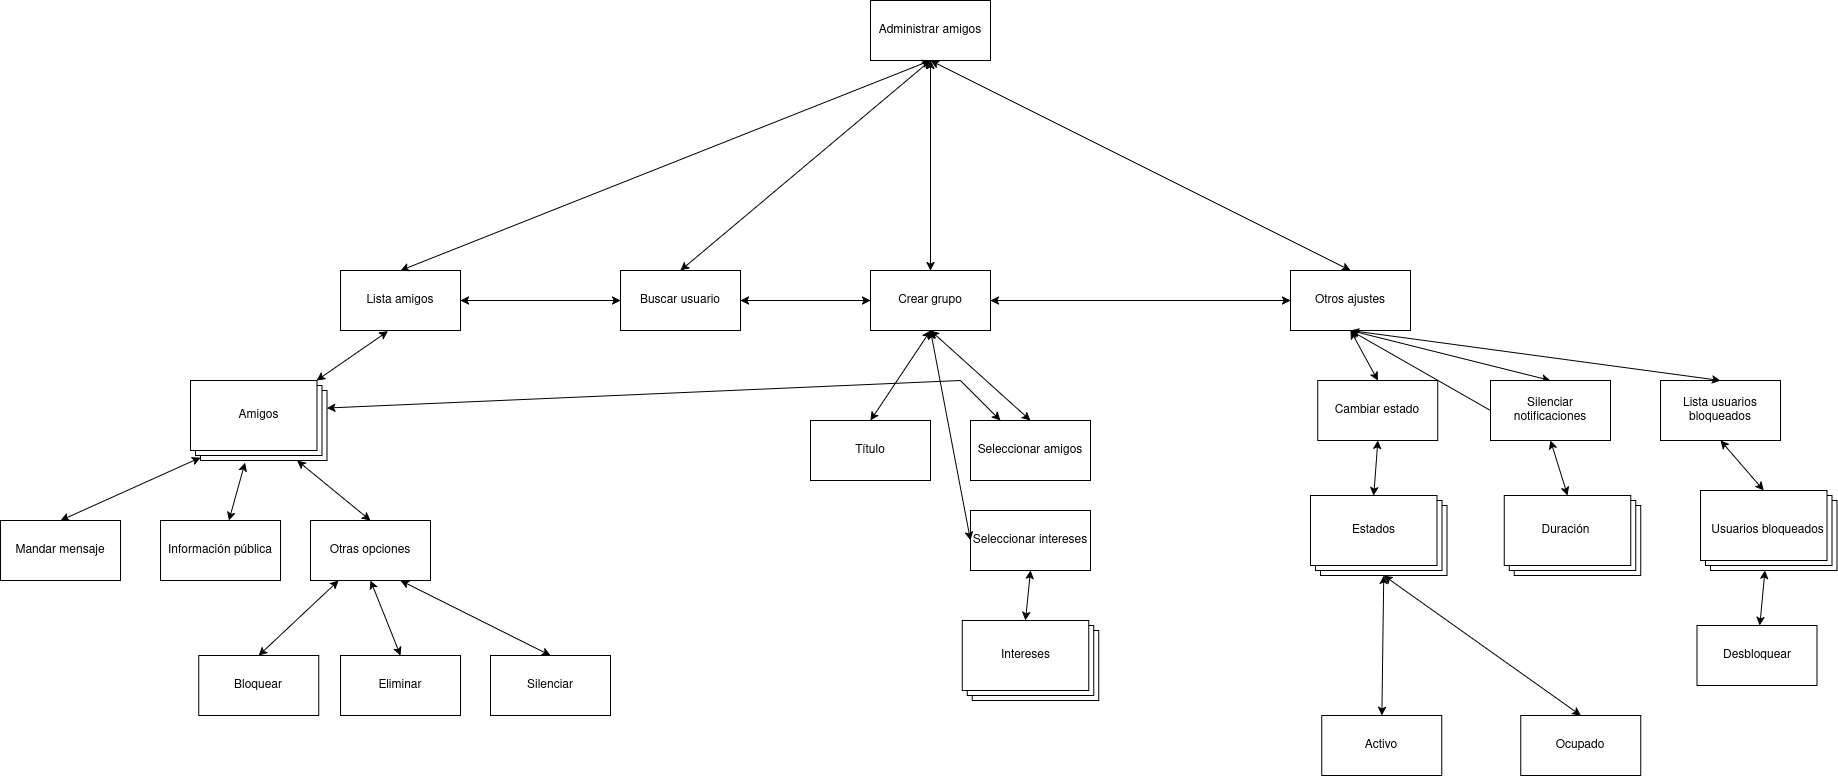

The diagram above was exported from draw.io. Its source (the exported page's mxGraphModel, read from the mxfile embedded in the PNG):
<mxGraphModel dx="1829" dy="1748" grid="1" gridSize="10" guides="1" tooltips="1" connect="1" arrows="1" fold="1" page="1" pageScale="1" pageWidth="827" pageHeight="1169" math="0" shadow="0">
  <root>
    <mxCell id="0" />
    <mxCell id="1" parent="0" />
    <mxCell id="zIs7yRXelHa7Co4pV2dl-1" value="Buscar usuario" style="rounded=0;whiteSpace=wrap;html=1;" parent="1" vertex="1">
      <mxGeometry x="170" y="140" width="120" height="60" as="geometry" />
    </mxCell>
    <mxCell id="zIs7yRXelHa7Co4pV2dl-2" value="Crear grupo" style="rounded=0;whiteSpace=wrap;html=1;" parent="1" vertex="1">
      <mxGeometry x="420" y="140" width="120" height="60" as="geometry" />
    </mxCell>
    <mxCell id="zIs7yRXelHa7Co4pV2dl-4" value="Otros ajustes" style="rounded=0;whiteSpace=wrap;html=1;" parent="1" vertex="1">
      <mxGeometry x="840" y="140" width="120" height="60" as="geometry" />
    </mxCell>
    <mxCell id="zIs7yRXelHa7Co4pV2dl-5" value="Lista amigos" style="rounded=0;whiteSpace=wrap;html=1;" parent="1" vertex="1">
      <mxGeometry x="-110" y="140" width="120" height="60" as="geometry" />
    </mxCell>
    <mxCell id="zIs7yRXelHa7Co4pV2dl-6" value="" style="endArrow=classic;startArrow=classic;html=1;rounded=0;entryX=0;entryY=0.5;entryDx=0;entryDy=0;exitX=1;exitY=0.5;exitDx=0;exitDy=0;" parent="1" source="zIs7yRXelHa7Co4pV2dl-5" target="zIs7yRXelHa7Co4pV2dl-1" edge="1">
      <mxGeometry width="50" height="50" relative="1" as="geometry">
        <mxPoint x="400" y="380" as="sourcePoint" />
        <mxPoint x="450" y="330" as="targetPoint" />
      </mxGeometry>
    </mxCell>
    <mxCell id="zIs7yRXelHa7Co4pV2dl-7" value="" style="endArrow=classic;startArrow=classic;html=1;rounded=0;entryX=0;entryY=0.5;entryDx=0;entryDy=0;exitX=1;exitY=0.5;exitDx=0;exitDy=0;" parent="1" source="zIs7yRXelHa7Co4pV2dl-1" target="zIs7yRXelHa7Co4pV2dl-2" edge="1">
      <mxGeometry width="50" height="50" relative="1" as="geometry">
        <mxPoint x="330" y="220" as="sourcePoint" />
        <mxPoint x="380" y="170" as="targetPoint" />
      </mxGeometry>
    </mxCell>
    <mxCell id="zIs7yRXelHa7Co4pV2dl-9" value="" style="endArrow=classic;startArrow=classic;html=1;rounded=0;entryX=0;entryY=0.5;entryDx=0;entryDy=0;exitX=1;exitY=0.5;exitDx=0;exitDy=0;" parent="1" source="zIs7yRXelHa7Co4pV2dl-2" target="zIs7yRXelHa7Co4pV2dl-4" edge="1">
      <mxGeometry width="50" height="50" relative="1" as="geometry">
        <mxPoint x="920" y="170" as="sourcePoint" />
        <mxPoint x="860" y="180" as="targetPoint" />
      </mxGeometry>
    </mxCell>
    <mxCell id="Ft-X4LUALWvLBpgcqZ3e-7" style="rounded=0;orthogonalLoop=1;jettySize=auto;html=1;entryX=0.5;entryY=0;entryDx=0;entryDy=0;startArrow=classic;startFill=1;" parent="1" target="Ft-X4LUALWvLBpgcqZ3e-4" edge="1">
      <mxGeometry relative="1" as="geometry">
        <mxPoint x="-250" y="327.00000000000045" as="sourcePoint" />
      </mxGeometry>
    </mxCell>
    <mxCell id="Ft-X4LUALWvLBpgcqZ3e-9" style="rounded=0;orthogonalLoop=1;jettySize=auto;html=1;entryX=0.5;entryY=0;entryDx=0;entryDy=0;startArrow=classic;startFill=1;" parent="1" target="Ft-X4LUALWvLBpgcqZ3e-6" edge="1">
      <mxGeometry relative="1" as="geometry">
        <mxPoint x="-153.33333333333303" y="330" as="sourcePoint" />
      </mxGeometry>
    </mxCell>
    <mxCell id="zIs7yRXelHa7Co4pV2dl-12" value="Título" style="rounded=0;whiteSpace=wrap;html=1;" parent="1" vertex="1">
      <mxGeometry x="360" y="290" width="120" height="60" as="geometry" />
    </mxCell>
    <mxCell id="zIs7yRXelHa7Co4pV2dl-13" value="Seleccionar amigos" style="rounded=0;whiteSpace=wrap;html=1;" parent="1" vertex="1">
      <mxGeometry x="520" y="290" width="120" height="60" as="geometry" />
    </mxCell>
    <mxCell id="zIs7yRXelHa7Co4pV2dl-14" value="Seleccionar intereses" style="rounded=0;whiteSpace=wrap;html=1;" parent="1" vertex="1">
      <mxGeometry x="520" y="380" width="120" height="60" as="geometry" />
    </mxCell>
    <mxCell id="zIs7yRXelHa7Co4pV2dl-24" value="" style="endArrow=classic;startArrow=classic;html=1;rounded=0;entryX=0;entryY=0;entryDx=63.25;entryDy=0;exitX=0.5;exitY=1;exitDx=0;exitDy=0;entryPerimeter=0;" parent="1" source="zIs7yRXelHa7Co4pV2dl-14" target="Ft-X4LUALWvLBpgcqZ3e-18" edge="1">
      <mxGeometry width="50" height="50" relative="1" as="geometry">
        <mxPoint x="460" y="620" as="sourcePoint" />
        <mxPoint x="580" y="495" as="targetPoint" />
      </mxGeometry>
    </mxCell>
    <mxCell id="zIs7yRXelHa7Co4pV2dl-26" value="" style="endArrow=classic;startArrow=classic;html=1;rounded=0;entryX=0.5;entryY=1;entryDx=0;entryDy=0;exitX=0.5;exitY=0;exitDx=0;exitDy=0;" parent="1" source="zIs7yRXelHa7Co4pV2dl-12" target="zIs7yRXelHa7Co4pV2dl-2" edge="1">
      <mxGeometry width="50" height="50" relative="1" as="geometry">
        <mxPoint x="300" y="550" as="sourcePoint" />
        <mxPoint x="350" y="500" as="targetPoint" />
      </mxGeometry>
    </mxCell>
    <mxCell id="zIs7yRXelHa7Co4pV2dl-27" value="" style="endArrow=classic;startArrow=classic;html=1;rounded=0;entryX=0.5;entryY=1;entryDx=0;entryDy=0;exitX=0.5;exitY=0;exitDx=0;exitDy=0;" parent="1" source="zIs7yRXelHa7Co4pV2dl-13" target="zIs7yRXelHa7Co4pV2dl-2" edge="1">
      <mxGeometry width="50" height="50" relative="1" as="geometry">
        <mxPoint x="510" y="630" as="sourcePoint" />
        <mxPoint x="560" y="580" as="targetPoint" />
      </mxGeometry>
    </mxCell>
    <mxCell id="zIs7yRXelHa7Co4pV2dl-28" value="" style="endArrow=classic;startArrow=classic;html=1;rounded=0;entryX=0.5;entryY=1;entryDx=0;entryDy=0;exitX=0;exitY=0.5;exitDx=0;exitDy=0;" parent="1" source="zIs7yRXelHa7Co4pV2dl-14" target="zIs7yRXelHa7Co4pV2dl-2" edge="1">
      <mxGeometry width="50" height="50" relative="1" as="geometry">
        <mxPoint x="350" y="530" as="sourcePoint" />
        <mxPoint x="400" y="480" as="targetPoint" />
      </mxGeometry>
    </mxCell>
    <mxCell id="zIs7yRXelHa7Co4pV2dl-39" value="" style="endArrow=classic;startArrow=classic;html=1;rounded=0;entryX=0.395;entryY=1.012;entryDx=0;entryDy=0;entryPerimeter=0;" parent="1" source="Ft-X4LUALWvLBpgcqZ3e-1" target="zIs7yRXelHa7Co4pV2dl-5" edge="1">
      <mxGeometry width="50" height="50" relative="1" as="geometry">
        <mxPoint x="-180" y="240" as="sourcePoint" />
        <mxPoint x="-220" y="260" as="targetPoint" />
      </mxGeometry>
    </mxCell>
    <mxCell id="zIs7yRXelHa7Co4pV2dl-41" value="Administrar amigos" style="rounded=0;whiteSpace=wrap;html=1;" parent="1" vertex="1">
      <mxGeometry x="420" y="-130" width="120" height="60" as="geometry" />
    </mxCell>
    <mxCell id="zIs7yRXelHa7Co4pV2dl-42" value="" style="endArrow=classic;startArrow=classic;html=1;rounded=0;entryX=0.5;entryY=1;entryDx=0;entryDy=0;exitX=0.5;exitY=0;exitDx=0;exitDy=0;" parent="1" source="zIs7yRXelHa7Co4pV2dl-5" target="zIs7yRXelHa7Co4pV2dl-41" edge="1">
      <mxGeometry width="50" height="50" relative="1" as="geometry">
        <mxPoint x="40" y="90" as="sourcePoint" />
        <mxPoint x="90" y="40" as="targetPoint" />
      </mxGeometry>
    </mxCell>
    <mxCell id="zIs7yRXelHa7Co4pV2dl-43" value="" style="endArrow=classic;startArrow=classic;html=1;rounded=0;entryX=0.5;entryY=1;entryDx=0;entryDy=0;exitX=0.5;exitY=0;exitDx=0;exitDy=0;" parent="1" source="zIs7yRXelHa7Co4pV2dl-1" target="zIs7yRXelHa7Co4pV2dl-41" edge="1">
      <mxGeometry width="50" height="50" relative="1" as="geometry">
        <mxPoint x="460" y="70" as="sourcePoint" />
        <mxPoint x="510" y="20" as="targetPoint" />
      </mxGeometry>
    </mxCell>
    <mxCell id="zIs7yRXelHa7Co4pV2dl-44" value="" style="endArrow=classic;startArrow=classic;html=1;rounded=0;entryX=0.5;entryY=1;entryDx=0;entryDy=0;exitX=0.5;exitY=0;exitDx=0;exitDy=0;" parent="1" source="zIs7yRXelHa7Co4pV2dl-2" target="zIs7yRXelHa7Co4pV2dl-41" edge="1">
      <mxGeometry width="50" height="50" relative="1" as="geometry">
        <mxPoint x="720" y="60" as="sourcePoint" />
        <mxPoint x="770" y="10" as="targetPoint" />
      </mxGeometry>
    </mxCell>
    <mxCell id="zIs7yRXelHa7Co4pV2dl-46" value="" style="endArrow=classic;startArrow=classic;html=1;rounded=0;entryX=0.5;entryY=1;entryDx=0;entryDy=0;exitX=0.5;exitY=0;exitDx=0;exitDy=0;" parent="1" source="zIs7yRXelHa7Co4pV2dl-4" target="zIs7yRXelHa7Co4pV2dl-41" edge="1">
      <mxGeometry width="50" height="50" relative="1" as="geometry">
        <mxPoint x="770" y="50" as="sourcePoint" />
        <mxPoint x="820" as="targetPoint" />
      </mxGeometry>
    </mxCell>
    <mxCell id="zIs7yRXelHa7Co4pV2dl-54" value="Cambiar estado" style="rounded=0;whiteSpace=wrap;html=1;" parent="1" vertex="1">
      <mxGeometry x="867.37" y="250" width="120" height="60" as="geometry" />
    </mxCell>
    <mxCell id="zIs7yRXelHa7Co4pV2dl-57" value="" style="endArrow=classic;startArrow=classic;html=1;rounded=0;entryX=0.5;entryY=1;entryDx=0;entryDy=0;exitX=0;exitY=0;exitDx=63.25;exitDy=0;exitPerimeter=0;" parent="1" source="Ft-X4LUALWvLBpgcqZ3e-20" target="zIs7yRXelHa7Co4pV2dl-55" edge="1">
      <mxGeometry width="50" height="50" relative="1" as="geometry">
        <mxPoint x="1257.37" y="380" as="sourcePoint" />
        <mxPoint x="1167.37" y="400" as="targetPoint" />
      </mxGeometry>
    </mxCell>
    <mxCell id="zIs7yRXelHa7Co4pV2dl-58" value="Lista usuarios bloqueados" style="rounded=0;whiteSpace=wrap;html=1;" parent="1" vertex="1">
      <mxGeometry x="1210" y="250" width="120" height="60" as="geometry" />
    </mxCell>
    <mxCell id="zIs7yRXelHa7Co4pV2dl-61" value="" style="endArrow=classic;startArrow=classic;html=1;rounded=0;entryX=0.5;entryY=1;entryDx=0;entryDy=0;exitX=0.5;exitY=0;exitDx=0;exitDy=0;" parent="1" source="zIs7yRXelHa7Co4pV2dl-55" target="zIs7yRXelHa7Co4pV2dl-4" edge="1">
      <mxGeometry width="50" height="50" relative="1" as="geometry">
        <mxPoint x="1800" y="490" as="sourcePoint" />
        <mxPoint x="1850" y="440" as="targetPoint" />
      </mxGeometry>
    </mxCell>
    <mxCell id="zIs7yRXelHa7Co4pV2dl-62" value="" style="endArrow=classic;html=1;rounded=0;entryX=0.5;entryY=0;entryDx=0;entryDy=0;exitX=0.5;exitY=1;exitDx=0;exitDy=0;" parent="1" source="zIs7yRXelHa7Co4pV2dl-4" target="zIs7yRXelHa7Co4pV2dl-58" edge="1">
      <mxGeometry width="50" height="50" relative="1" as="geometry">
        <mxPoint x="2140" y="580" as="sourcePoint" />
        <mxPoint x="2190" y="530" as="targetPoint" />
      </mxGeometry>
    </mxCell>
    <mxCell id="zIs7yRXelHa7Co4pV2dl-63" value="" style="endArrow=classic;startArrow=classic;html=1;rounded=0;entryX=0.5;entryY=1;entryDx=0;entryDy=0;exitX=0.5;exitY=0;exitDx=0;exitDy=0;" parent="1" source="zIs7yRXelHa7Co4pV2dl-54" target="zIs7yRXelHa7Co4pV2dl-4" edge="1">
      <mxGeometry width="50" height="50" relative="1" as="geometry">
        <mxPoint x="1720" y="430" as="sourcePoint" />
        <mxPoint x="1770" y="380" as="targetPoint" />
      </mxGeometry>
    </mxCell>
    <mxCell id="zIs7yRXelHa7Co4pV2dl-64" value="" style="endArrow=classic;html=1;rounded=0;entryX=0.5;entryY=1;entryDx=0;entryDy=0;exitX=0;exitY=0.5;exitDx=0;exitDy=0;" parent="1" source="zIs7yRXelHa7Co4pV2dl-55" target="zIs7yRXelHa7Co4pV2dl-4" edge="1">
      <mxGeometry width="50" height="50" relative="1" as="geometry">
        <mxPoint x="2120" y="570" as="sourcePoint" />
        <mxPoint x="2170" y="520" as="targetPoint" />
      </mxGeometry>
    </mxCell>
    <mxCell id="zIs7yRXelHa7Co4pV2dl-69" value="" style="verticalLabelPosition=bottom;verticalAlign=top;html=1;shape=mxgraph.basic.layered_rect;dx=10;outlineConnect=0;whiteSpace=wrap;" parent="1" vertex="1">
      <mxGeometry x="860.0000000000001" y="365" width="136.5" height="80" as="geometry" />
    </mxCell>
    <mxCell id="zIs7yRXelHa7Co4pV2dl-70" value="&lt;div&gt;Estados&lt;/div&gt;" style="text;html=1;align=center;verticalAlign=middle;resizable=0;points=[];autosize=1;strokeColor=none;fillColor=none;" parent="1" vertex="1">
      <mxGeometry x="888.2500000000001" y="385" width="70" height="30" as="geometry" />
    </mxCell>
    <mxCell id="zIs7yRXelHa7Co4pV2dl-71" value="Activo" style="rounded=0;whiteSpace=wrap;html=1;" parent="1" vertex="1">
      <mxGeometry x="871.37" y="585" width="120" height="60" as="geometry" />
    </mxCell>
    <mxCell id="zIs7yRXelHa7Co4pV2dl-72" value="Ocupado" style="rounded=0;whiteSpace=wrap;html=1;" parent="1" vertex="1">
      <mxGeometry x="1070.37" y="585" width="120" height="60" as="geometry" />
    </mxCell>
    <mxCell id="zIs7yRXelHa7Co4pV2dl-75" value="" style="endArrow=classic;startArrow=classic;html=1;rounded=0;entryX=0;entryY=0;entryDx=73.25;entryDy=80;entryPerimeter=0;exitX=0.5;exitY=0;exitDx=0;exitDy=0;" parent="1" source="zIs7yRXelHa7Co4pV2dl-71" target="zIs7yRXelHa7Co4pV2dl-69" edge="1">
      <mxGeometry width="50" height="50" relative="1" as="geometry">
        <mxPoint x="917.37" y="560" as="sourcePoint" />
        <mxPoint x="967.37" y="510" as="targetPoint" />
      </mxGeometry>
    </mxCell>
    <mxCell id="zIs7yRXelHa7Co4pV2dl-76" value="" style="endArrow=classic;startArrow=classic;html=1;rounded=0;entryX=0;entryY=0;entryDx=73.25;entryDy=80;entryPerimeter=0;exitX=0.5;exitY=0;exitDx=0;exitDy=0;" parent="1" source="zIs7yRXelHa7Co4pV2dl-72" target="zIs7yRXelHa7Co4pV2dl-69" edge="1">
      <mxGeometry width="50" height="50" relative="1" as="geometry">
        <mxPoint x="1097.37" y="550" as="sourcePoint" />
        <mxPoint x="1147.37" y="500" as="targetPoint" />
      </mxGeometry>
    </mxCell>
    <mxCell id="zIs7yRXelHa7Co4pV2dl-79" value="" style="endArrow=classic;startArrow=classic;html=1;rounded=0;entryX=0.5;entryY=1;entryDx=0;entryDy=0;exitX=0;exitY=0;exitDx=63.25;exitDy=0;exitPerimeter=0;" parent="1" source="zIs7yRXelHa7Co4pV2dl-69" target="zIs7yRXelHa7Co4pV2dl-54" edge="1">
      <mxGeometry width="50" height="50" relative="1" as="geometry">
        <mxPoint x="1131.37" y="410" as="sourcePoint" />
        <mxPoint x="991.37" y="340" as="targetPoint" />
      </mxGeometry>
    </mxCell>
    <mxCell id="Ft-X4LUALWvLBpgcqZ3e-1" value="" style="verticalLabelPosition=bottom;verticalAlign=top;html=1;shape=mxgraph.basic.layered_rect;dx=10;outlineConnect=0;whiteSpace=wrap;" parent="1" vertex="1">
      <mxGeometry x="-260" y="250" width="136.5" height="80" as="geometry" />
    </mxCell>
    <mxCell id="Ft-X4LUALWvLBpgcqZ3e-2" value="Amigos" style="text;html=1;align=center;verticalAlign=middle;resizable=0;points=[];autosize=1;strokeColor=none;fillColor=none;" parent="1" vertex="1">
      <mxGeometry x="-221.75" y="270" width="60" height="30" as="geometry" />
    </mxCell>
    <mxCell id="Ft-X4LUALWvLBpgcqZ3e-4" value="Mandar mensaje" style="rounded=0;whiteSpace=wrap;html=1;" parent="1" vertex="1">
      <mxGeometry x="-450" y="390" width="120" height="60" as="geometry" />
    </mxCell>
    <mxCell id="Ft-X4LUALWvLBpgcqZ3e-5" value="Información pública" style="rounded=0;whiteSpace=wrap;html=1;" parent="1" vertex="1">
      <mxGeometry x="-290" y="390" width="120" height="60" as="geometry" />
    </mxCell>
    <mxCell id="Ft-X4LUALWvLBpgcqZ3e-13" style="rounded=0;orthogonalLoop=1;jettySize=auto;html=1;entryX=0.5;entryY=0;entryDx=0;entryDy=0;startArrow=classic;startFill=1;" parent="1" source="Ft-X4LUALWvLBpgcqZ3e-6" target="Ft-X4LUALWvLBpgcqZ3e-10" edge="1">
      <mxGeometry relative="1" as="geometry">
        <mxPoint x="-190" y="520" as="targetPoint" />
      </mxGeometry>
    </mxCell>
    <mxCell id="Ft-X4LUALWvLBpgcqZ3e-6" value="Otras opciones" style="rounded=0;whiteSpace=wrap;html=1;" parent="1" vertex="1">
      <mxGeometry x="-140" y="390" width="120" height="60" as="geometry" />
    </mxCell>
    <mxCell id="Ft-X4LUALWvLBpgcqZ3e-8" style="rounded=0;orthogonalLoop=1;jettySize=auto;html=1;entryX=0.371;entryY=1.036;entryDx=0;entryDy=0;entryPerimeter=0;startArrow=classic;startFill=1;" parent="1" source="Ft-X4LUALWvLBpgcqZ3e-5" edge="1">
      <mxGeometry relative="1" as="geometry">
        <mxPoint x="-205.48000000000002" y="332.15999999999985" as="targetPoint" />
      </mxGeometry>
    </mxCell>
    <mxCell id="Ft-X4LUALWvLBpgcqZ3e-10" value="Bloquear" style="rounded=0;whiteSpace=wrap;html=1;" parent="1" vertex="1">
      <mxGeometry x="-251.75" y="525" width="120" height="60" as="geometry" />
    </mxCell>
    <mxCell id="Ft-X4LUALWvLBpgcqZ3e-11" value="Eliminar" style="rounded=0;whiteSpace=wrap;html=1;" parent="1" vertex="1">
      <mxGeometry x="-110" y="525" width="120" height="60" as="geometry" />
    </mxCell>
    <mxCell id="Ft-X4LUALWvLBpgcqZ3e-12" value="Silenciar" style="rounded=0;whiteSpace=wrap;html=1;" parent="1" vertex="1">
      <mxGeometry x="40" y="525" width="120" height="60" as="geometry" />
    </mxCell>
    <mxCell id="Ft-X4LUALWvLBpgcqZ3e-14" style="rounded=0;orthogonalLoop=1;jettySize=auto;html=1;entryX=0.5;entryY=0;entryDx=0;entryDy=0;startArrow=classic;startFill=1;exitX=0.5;exitY=1;exitDx=0;exitDy=0;" parent="1" source="Ft-X4LUALWvLBpgcqZ3e-6" target="Ft-X4LUALWvLBpgcqZ3e-11" edge="1">
      <mxGeometry relative="1" as="geometry">
        <mxPoint x="-182" y="535" as="targetPoint" />
        <mxPoint x="-102" y="460" as="sourcePoint" />
      </mxGeometry>
    </mxCell>
    <mxCell id="Ft-X4LUALWvLBpgcqZ3e-15" style="rounded=0;orthogonalLoop=1;jettySize=auto;html=1;entryX=0.5;entryY=0;entryDx=0;entryDy=0;startArrow=classic;startFill=1;exitX=0.75;exitY=1;exitDx=0;exitDy=0;" parent="1" source="Ft-X4LUALWvLBpgcqZ3e-6" target="Ft-X4LUALWvLBpgcqZ3e-12" edge="1">
      <mxGeometry relative="1" as="geometry">
        <mxPoint x="60" y="505" as="targetPoint" />
        <mxPoint x="140" y="430" as="sourcePoint" />
      </mxGeometry>
    </mxCell>
    <mxCell id="Ft-X4LUALWvLBpgcqZ3e-16" style="rounded=0;orthogonalLoop=1;jettySize=auto;html=1;entryX=0;entryY=0;entryDx=136.5;entryDy=27.5;entryPerimeter=0;startArrow=classic;startFill=1;" parent="1" source="zIs7yRXelHa7Co4pV2dl-13" target="Ft-X4LUALWvLBpgcqZ3e-1" edge="1">
      <mxGeometry relative="1" as="geometry">
        <Array as="points">
          <mxPoint x="510" y="250" />
        </Array>
      </mxGeometry>
    </mxCell>
    <mxCell id="Ft-X4LUALWvLBpgcqZ3e-18" value="" style="verticalLabelPosition=bottom;verticalAlign=top;html=1;shape=mxgraph.basic.layered_rect;dx=10;outlineConnect=0;whiteSpace=wrap;" parent="1" vertex="1">
      <mxGeometry x="511.7500000000001" y="490" width="136.5" height="80" as="geometry" />
    </mxCell>
    <mxCell id="Ft-X4LUALWvLBpgcqZ3e-19" value="Intereses" style="text;html=1;align=center;verticalAlign=middle;resizable=0;points=[];autosize=1;strokeColor=none;fillColor=none;" parent="1" vertex="1">
      <mxGeometry x="540.0000000000001" y="510" width="70" height="30" as="geometry" />
    </mxCell>
    <mxCell id="Ft-X4LUALWvLBpgcqZ3e-20" value="" style="verticalLabelPosition=bottom;verticalAlign=top;html=1;shape=mxgraph.basic.layered_rect;dx=10;outlineConnect=0;whiteSpace=wrap;" parent="1" vertex="1">
      <mxGeometry x="1053.8700000000001" y="365" width="136.5" height="80" as="geometry" />
    </mxCell>
    <mxCell id="Ft-X4LUALWvLBpgcqZ3e-21" value="Duración" style="text;html=1;align=center;verticalAlign=middle;resizable=0;points=[];autosize=1;strokeColor=none;fillColor=none;" parent="1" vertex="1">
      <mxGeometry x="1080" y="385" width="70" height="30" as="geometry" />
    </mxCell>
    <mxCell id="zIs7yRXelHa7Co4pV2dl-55" value="Silenciar notificaciones" style="rounded=0;whiteSpace=wrap;html=1;" parent="1" vertex="1">
      <mxGeometry x="1040" y="250" width="120" height="60" as="geometry" />
    </mxCell>
    <mxCell id="Ft-X4LUALWvLBpgcqZ3e-23" value="" style="verticalLabelPosition=bottom;verticalAlign=top;html=1;shape=mxgraph.basic.layered_rect;dx=10;outlineConnect=0;whiteSpace=wrap;" parent="1" vertex="1">
      <mxGeometry x="1250" y="360" width="136.5" height="80" as="geometry" />
    </mxCell>
    <mxCell id="Ft-X4LUALWvLBpgcqZ3e-24" value="Usuarios bloqueados" style="text;html=1;align=center;verticalAlign=middle;resizable=0;points=[];autosize=1;strokeColor=none;fillColor=none;" parent="1" vertex="1">
      <mxGeometry x="1246.5" y="385" width="140" height="30" as="geometry" />
    </mxCell>
    <mxCell id="Ft-X4LUALWvLBpgcqZ3e-25" value="" style="endArrow=classic;startArrow=classic;html=1;rounded=0;entryX=0.5;entryY=1;entryDx=0;entryDy=0;exitX=0;exitY=0;exitDx=63.25;exitDy=0;exitPerimeter=0;" parent="1" source="Ft-X4LUALWvLBpgcqZ3e-23" target="zIs7yRXelHa7Co4pV2dl-58" edge="1">
      <mxGeometry width="50" height="50" relative="1" as="geometry">
        <mxPoint x="1127" y="375" as="sourcePoint" />
        <mxPoint x="1110" y="320" as="targetPoint" />
      </mxGeometry>
    </mxCell>
    <mxCell id="Ft-X4LUALWvLBpgcqZ3e-27" style="rounded=0;orthogonalLoop=1;jettySize=auto;html=1;startArrow=classic;startFill=1;" parent="1" source="Ft-X4LUALWvLBpgcqZ3e-26" target="Ft-X4LUALWvLBpgcqZ3e-23" edge="1">
      <mxGeometry relative="1" as="geometry" />
    </mxCell>
    <mxCell id="Ft-X4LUALWvLBpgcqZ3e-26" value="Desbloquear" style="rounded=0;whiteSpace=wrap;html=1;" parent="1" vertex="1">
      <mxGeometry x="1246.5" y="495" width="120" height="60" as="geometry" />
    </mxCell>
  </root>
</mxGraphModel>